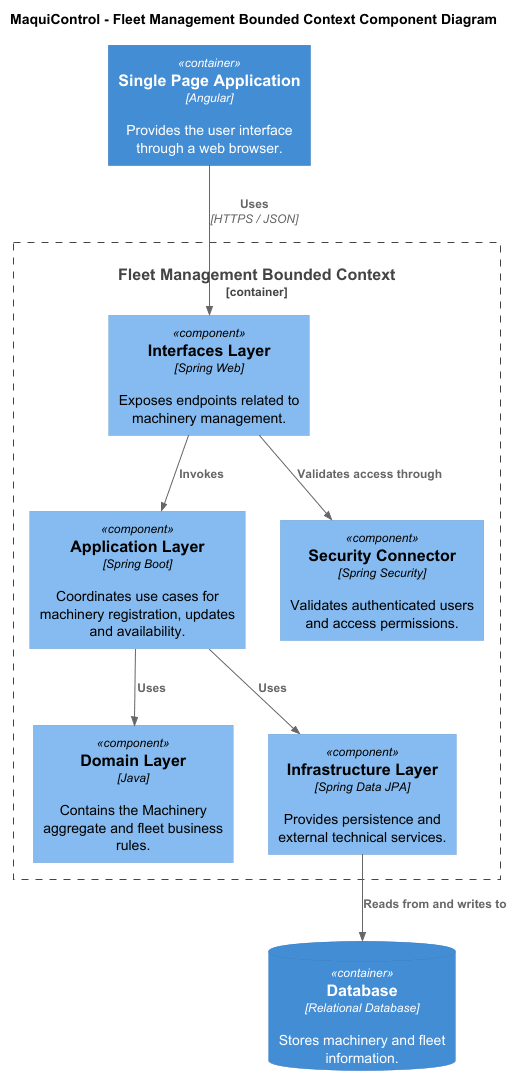

The diagram above was rendered by PlantUML. Its source (embedded in the PNG):
@startuml
!include <C4/C4_Component>

title MaquiControl - Fleet Management Bounded Context Component Diagram

Container(webapp, "Single Page Application", "Angular", "Provides the user interface through a web browser.")

Container_Boundary(fleet, "Fleet Management Bounded Context") {

    Component(interfaces, "Interfaces Layer", "Spring Web", "Exposes endpoints related to machinery management.")

    Component(application, "Application Layer", "Spring Boot", "Coordinates use cases for machinery registration, updates and availability.")

    Component(domain, "Domain Layer", "Java", "Contains the Machinery aggregate and fleet business rules.")

    Component(infrastructure, "Infrastructure Layer", "Spring Data JPA", "Provides persistence and external technical services.")

    Component(security, "Security Connector", "Spring Security", "Validates authenticated users and access permissions.")
}

ContainerDb(database, "Database", "Relational Database", "Stores machinery and fleet information.")

Rel(webapp, interfaces, "Uses", "HTTPS / JSON")
Rel(interfaces, application, "Invokes")
Rel(application, domain, "Uses")
Rel(application, infrastructure, "Uses")
Rel(infrastructure, database, "Reads from and writes to")
Rel(interfaces, security, "Validates access through")

@enduml